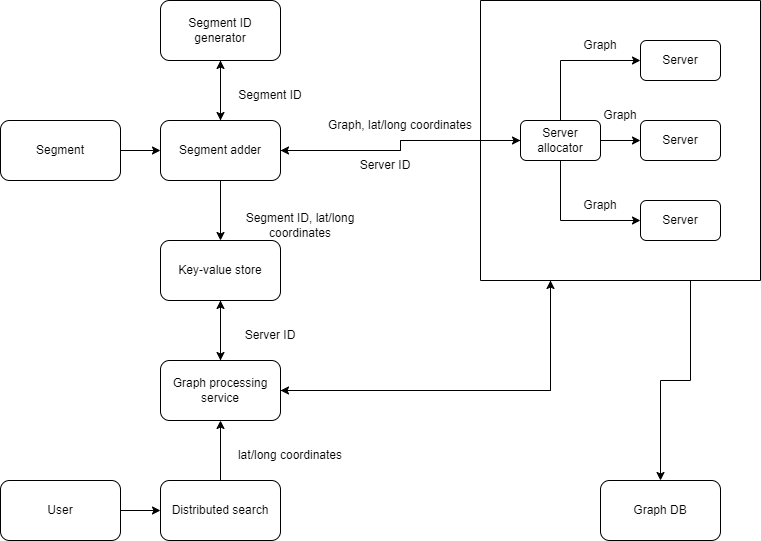

The diagram above was exported from draw.io. Its source (the exported page's mxGraphModel, read from the mxfile embedded in the PNG):
<mxGraphModel dx="882" dy="590" grid="1" gridSize="10" guides="1" tooltips="1" connect="1" arrows="1" fold="1" page="1" pageScale="1" pageWidth="850" pageHeight="1100" math="0" shadow="0">
  <root>
    <mxCell id="0" />
    <mxCell id="1" parent="0" />
    <mxCell id="kdgPaka3iPbMAc7aiYt3-5" style="edgeStyle=orthogonalEdgeStyle;rounded=0;orthogonalLoop=1;jettySize=auto;html=1;exitX=1;exitY=0.5;exitDx=0;exitDy=0;entryX=0;entryY=0.5;entryDx=0;entryDy=0;" parent="1" source="kdgPaka3iPbMAc7aiYt3-1" target="kdgPaka3iPbMAc7aiYt3-2" edge="1">
      <mxGeometry relative="1" as="geometry" />
    </mxCell>
    <mxCell id="kdgPaka3iPbMAc7aiYt3-1" value="Segment" style="rounded=1;whiteSpace=wrap;html=1;" parent="1" vertex="1">
      <mxGeometry x="40" y="160" width="120" height="60" as="geometry" />
    </mxCell>
    <mxCell id="kdgPaka3iPbMAc7aiYt3-21" style="edgeStyle=orthogonalEdgeStyle;rounded=0;orthogonalLoop=1;jettySize=auto;html=1;exitX=0.5;exitY=1;exitDx=0;exitDy=0;entryX=0.5;entryY=0;entryDx=0;entryDy=0;" parent="1" source="kdgPaka3iPbMAc7aiYt3-2" target="kdgPaka3iPbMAc7aiYt3-6" edge="1">
      <mxGeometry relative="1" as="geometry" />
    </mxCell>
    <mxCell id="oOuPCFnpq9xoh86-aVS5-1" style="edgeStyle=orthogonalEdgeStyle;rounded=0;orthogonalLoop=1;jettySize=auto;html=1;exitX=0.5;exitY=0;exitDx=0;exitDy=0;" edge="1" parent="1" source="kdgPaka3iPbMAc7aiYt3-2">
      <mxGeometry relative="1" as="geometry">
        <mxPoint x="260" y="100" as="targetPoint" />
      </mxGeometry>
    </mxCell>
    <mxCell id="oOuPCFnpq9xoh86-aVS5-19" style="edgeStyle=orthogonalEdgeStyle;rounded=0;orthogonalLoop=1;jettySize=auto;html=1;exitX=1;exitY=0.5;exitDx=0;exitDy=0;entryX=0;entryY=0.5;entryDx=0;entryDy=0;" edge="1" parent="1" source="kdgPaka3iPbMAc7aiYt3-2" target="oOuPCFnpq9xoh86-aVS5-15">
      <mxGeometry relative="1" as="geometry" />
    </mxCell>
    <mxCell id="kdgPaka3iPbMAc7aiYt3-2" value="Segment adder" style="rounded=1;whiteSpace=wrap;html=1;" parent="1" vertex="1">
      <mxGeometry x="200" y="160" width="120" height="60" as="geometry" />
    </mxCell>
    <mxCell id="kdgPaka3iPbMAc7aiYt3-4" style="edgeStyle=orthogonalEdgeStyle;rounded=0;orthogonalLoop=1;jettySize=auto;html=1;exitX=0.5;exitY=1;exitDx=0;exitDy=0;" parent="1" source="kdgPaka3iPbMAc7aiYt3-3" target="kdgPaka3iPbMAc7aiYt3-2" edge="1">
      <mxGeometry relative="1" as="geometry" />
    </mxCell>
    <mxCell id="kdgPaka3iPbMAc7aiYt3-3" value="Segment ID generator" style="rounded=1;whiteSpace=wrap;html=1;" parent="1" vertex="1">
      <mxGeometry x="200" y="40" width="120" height="60" as="geometry" />
    </mxCell>
    <mxCell id="kdgPaka3iPbMAc7aiYt3-20" style="edgeStyle=orthogonalEdgeStyle;rounded=0;orthogonalLoop=1;jettySize=auto;html=1;exitX=0.5;exitY=1;exitDx=0;exitDy=0;entryX=0.5;entryY=0;entryDx=0;entryDy=0;" parent="1" source="kdgPaka3iPbMAc7aiYt3-6" target="kdgPaka3iPbMAc7aiYt3-7" edge="1">
      <mxGeometry relative="1" as="geometry" />
    </mxCell>
    <mxCell id="kdgPaka3iPbMAc7aiYt3-6" value="Key-value store" style="rounded=1;whiteSpace=wrap;html=1;" parent="1" vertex="1">
      <mxGeometry x="200" y="280" width="120" height="60" as="geometry" />
    </mxCell>
    <mxCell id="kdgPaka3iPbMAc7aiYt3-12" style="edgeStyle=orthogonalEdgeStyle;rounded=0;orthogonalLoop=1;jettySize=auto;html=1;exitX=0.5;exitY=0;exitDx=0;exitDy=0;entryX=0.5;entryY=0;entryDx=0;entryDy=0;" parent="1" source="kdgPaka3iPbMAc7aiYt3-7" target="kdgPaka3iPbMAc7aiYt3-7" edge="1">
      <mxGeometry relative="1" as="geometry" />
    </mxCell>
    <mxCell id="kdgPaka3iPbMAc7aiYt3-19" style="edgeStyle=orthogonalEdgeStyle;rounded=0;orthogonalLoop=1;jettySize=auto;html=1;exitX=0.5;exitY=0;exitDx=0;exitDy=0;entryX=0.5;entryY=1;entryDx=0;entryDy=0;" parent="1" source="kdgPaka3iPbMAc7aiYt3-7" target="kdgPaka3iPbMAc7aiYt3-6" edge="1">
      <mxGeometry relative="1" as="geometry" />
    </mxCell>
    <mxCell id="oOuPCFnpq9xoh86-aVS5-32" style="edgeStyle=orthogonalEdgeStyle;rounded=0;orthogonalLoop=1;jettySize=auto;html=1;exitX=1;exitY=0.5;exitDx=0;exitDy=0;entryX=0.25;entryY=1;entryDx=0;entryDy=0;" edge="1" parent="1" source="kdgPaka3iPbMAc7aiYt3-7" target="oOuPCFnpq9xoh86-aVS5-7">
      <mxGeometry relative="1" as="geometry" />
    </mxCell>
    <mxCell id="kdgPaka3iPbMAc7aiYt3-7" value="Graph processing service" style="rounded=1;whiteSpace=wrap;html=1;" parent="1" vertex="1">
      <mxGeometry x="200" y="400" width="120" height="60" as="geometry" />
    </mxCell>
    <mxCell id="kdgPaka3iPbMAc7aiYt3-11" style="edgeStyle=orthogonalEdgeStyle;rounded=0;orthogonalLoop=1;jettySize=auto;html=1;exitX=0.5;exitY=0;exitDx=0;exitDy=0;entryX=0.5;entryY=1;entryDx=0;entryDy=0;" parent="1" source="kdgPaka3iPbMAc7aiYt3-8" target="kdgPaka3iPbMAc7aiYt3-7" edge="1">
      <mxGeometry relative="1" as="geometry" />
    </mxCell>
    <mxCell id="kdgPaka3iPbMAc7aiYt3-8" value="Distributed search" style="rounded=1;whiteSpace=wrap;html=1;" parent="1" vertex="1">
      <mxGeometry x="200" y="520" width="120" height="60" as="geometry" />
    </mxCell>
    <mxCell id="kdgPaka3iPbMAc7aiYt3-10" style="edgeStyle=orthogonalEdgeStyle;rounded=0;orthogonalLoop=1;jettySize=auto;html=1;exitX=1;exitY=0.5;exitDx=0;exitDy=0;entryX=0;entryY=0.5;entryDx=0;entryDy=0;" parent="1" source="kdgPaka3iPbMAc7aiYt3-9" target="kdgPaka3iPbMAc7aiYt3-8" edge="1">
      <mxGeometry relative="1" as="geometry" />
    </mxCell>
    <mxCell id="kdgPaka3iPbMAc7aiYt3-9" value="User" style="rounded=1;whiteSpace=wrap;html=1;" parent="1" vertex="1">
      <mxGeometry x="40" y="520" width="120" height="60" as="geometry" />
    </mxCell>
    <mxCell id="kdgPaka3iPbMAc7aiYt3-27" value="Graph DB" style="rounded=1;whiteSpace=wrap;html=1;" parent="1" vertex="1">
      <mxGeometry x="640" y="520" width="120" height="60" as="geometry" />
    </mxCell>
    <mxCell id="oOuPCFnpq9xoh86-aVS5-2" value="Segment ID" style="text;html=1;strokeColor=none;fillColor=none;align=center;verticalAlign=middle;whiteSpace=wrap;rounded=0;" vertex="1" parent="1">
      <mxGeometry x="260" y="120" width="100" height="30" as="geometry" />
    </mxCell>
    <mxCell id="oOuPCFnpq9xoh86-aVS5-3" value="Graph, lat/long coordinates" style="text;html=1;strokeColor=none;fillColor=none;align=center;verticalAlign=middle;whiteSpace=wrap;rounded=0;" vertex="1" parent="1">
      <mxGeometry x="360" y="150" width="160" height="30" as="geometry" />
    </mxCell>
    <mxCell id="oOuPCFnpq9xoh86-aVS5-5" value="Server ID" style="text;html=1;strokeColor=none;fillColor=none;align=center;verticalAlign=middle;whiteSpace=wrap;rounded=0;" vertex="1" parent="1">
      <mxGeometry x="260" y="360" width="100" height="30" as="geometry" />
    </mxCell>
    <mxCell id="oOuPCFnpq9xoh86-aVS5-6" value="lat/long coordinates" style="text;html=1;strokeColor=none;fillColor=none;align=center;verticalAlign=middle;whiteSpace=wrap;rounded=0;" vertex="1" parent="1">
      <mxGeometry x="260" y="480" width="140" height="30" as="geometry" />
    </mxCell>
    <mxCell id="oOuPCFnpq9xoh86-aVS5-33" style="edgeStyle=orthogonalEdgeStyle;rounded=0;orthogonalLoop=1;jettySize=auto;html=1;exitX=0.25;exitY=1;exitDx=0;exitDy=0;entryX=1;entryY=0.5;entryDx=0;entryDy=0;" edge="1" parent="1" source="oOuPCFnpq9xoh86-aVS5-7" target="kdgPaka3iPbMAc7aiYt3-7">
      <mxGeometry relative="1" as="geometry" />
    </mxCell>
    <mxCell id="oOuPCFnpq9xoh86-aVS5-36" style="edgeStyle=orthogonalEdgeStyle;rounded=0;orthogonalLoop=1;jettySize=auto;html=1;exitX=0.75;exitY=1;exitDx=0;exitDy=0;" edge="1" parent="1" source="oOuPCFnpq9xoh86-aVS5-7" target="kdgPaka3iPbMAc7aiYt3-27">
      <mxGeometry relative="1" as="geometry" />
    </mxCell>
    <mxCell id="oOuPCFnpq9xoh86-aVS5-7" value="" style="swimlane;startSize=0;" vertex="1" parent="1">
      <mxGeometry x="520" y="40" width="280" height="280" as="geometry" />
    </mxCell>
    <mxCell id="oOuPCFnpq9xoh86-aVS5-14" value="Server" style="rounded=1;whiteSpace=wrap;html=1;" vertex="1" parent="oOuPCFnpq9xoh86-aVS5-7">
      <mxGeometry x="160" y="40" width="80" height="40" as="geometry" />
    </mxCell>
    <mxCell id="oOuPCFnpq9xoh86-aVS5-16" value="Server" style="rounded=1;whiteSpace=wrap;html=1;" vertex="1" parent="oOuPCFnpq9xoh86-aVS5-7">
      <mxGeometry x="160" y="200" width="80" height="40" as="geometry" />
    </mxCell>
    <mxCell id="oOuPCFnpq9xoh86-aVS5-23" style="edgeStyle=orthogonalEdgeStyle;rounded=0;orthogonalLoop=1;jettySize=auto;html=1;exitX=0.5;exitY=0;exitDx=0;exitDy=0;entryX=0;entryY=0.5;entryDx=0;entryDy=0;" edge="1" parent="oOuPCFnpq9xoh86-aVS5-7" source="oOuPCFnpq9xoh86-aVS5-15" target="oOuPCFnpq9xoh86-aVS5-14">
      <mxGeometry relative="1" as="geometry" />
    </mxCell>
    <mxCell id="oOuPCFnpq9xoh86-aVS5-24" style="edgeStyle=orthogonalEdgeStyle;rounded=0;orthogonalLoop=1;jettySize=auto;html=1;exitX=1;exitY=0.5;exitDx=0;exitDy=0;entryX=0;entryY=0.5;entryDx=0;entryDy=0;" edge="1" parent="oOuPCFnpq9xoh86-aVS5-7" source="oOuPCFnpq9xoh86-aVS5-15" target="oOuPCFnpq9xoh86-aVS5-18">
      <mxGeometry relative="1" as="geometry" />
    </mxCell>
    <mxCell id="oOuPCFnpq9xoh86-aVS5-25" style="edgeStyle=orthogonalEdgeStyle;rounded=0;orthogonalLoop=1;jettySize=auto;html=1;exitX=0.5;exitY=1;exitDx=0;exitDy=0;entryX=0;entryY=0.5;entryDx=0;entryDy=0;" edge="1" parent="oOuPCFnpq9xoh86-aVS5-7" source="oOuPCFnpq9xoh86-aVS5-15" target="oOuPCFnpq9xoh86-aVS5-16">
      <mxGeometry relative="1" as="geometry" />
    </mxCell>
    <mxCell id="oOuPCFnpq9xoh86-aVS5-15" value="Server allocator" style="rounded=1;whiteSpace=wrap;html=1;" vertex="1" parent="oOuPCFnpq9xoh86-aVS5-7">
      <mxGeometry x="40" y="120" width="80" height="40" as="geometry" />
    </mxCell>
    <mxCell id="oOuPCFnpq9xoh86-aVS5-18" value="Server" style="rounded=1;whiteSpace=wrap;html=1;" vertex="1" parent="oOuPCFnpq9xoh86-aVS5-7">
      <mxGeometry x="160" y="120" width="80" height="40" as="geometry" />
    </mxCell>
    <mxCell id="oOuPCFnpq9xoh86-aVS5-26" value="Graph" style="text;html=1;strokeColor=none;fillColor=none;align=center;verticalAlign=middle;whiteSpace=wrap;rounded=0;" vertex="1" parent="oOuPCFnpq9xoh86-aVS5-7">
      <mxGeometry x="100" y="30" width="40" height="30" as="geometry" />
    </mxCell>
    <mxCell id="oOuPCFnpq9xoh86-aVS5-29" value="Graph" style="text;html=1;strokeColor=none;fillColor=none;align=center;verticalAlign=middle;whiteSpace=wrap;rounded=0;" vertex="1" parent="oOuPCFnpq9xoh86-aVS5-7">
      <mxGeometry x="120" y="100" width="40" height="30" as="geometry" />
    </mxCell>
    <mxCell id="oOuPCFnpq9xoh86-aVS5-31" value="Graph" style="text;html=1;strokeColor=none;fillColor=none;align=center;verticalAlign=middle;whiteSpace=wrap;rounded=0;" vertex="1" parent="oOuPCFnpq9xoh86-aVS5-7">
      <mxGeometry x="100" y="190" width="40" height="30" as="geometry" />
    </mxCell>
    <mxCell id="oOuPCFnpq9xoh86-aVS5-20" style="edgeStyle=orthogonalEdgeStyle;rounded=0;orthogonalLoop=1;jettySize=auto;html=1;exitX=0;exitY=0.5;exitDx=0;exitDy=0;entryX=1;entryY=0.5;entryDx=0;entryDy=0;" edge="1" parent="1" source="oOuPCFnpq9xoh86-aVS5-15" target="kdgPaka3iPbMAc7aiYt3-2">
      <mxGeometry relative="1" as="geometry" />
    </mxCell>
    <mxCell id="oOuPCFnpq9xoh86-aVS5-21" value="Segment ID, lat/long coordinates" style="text;html=1;strokeColor=none;fillColor=none;align=center;verticalAlign=middle;whiteSpace=wrap;rounded=0;" vertex="1" parent="1">
      <mxGeometry x="270" y="250" width="140" height="30" as="geometry" />
    </mxCell>
    <mxCell id="oOuPCFnpq9xoh86-aVS5-22" value="Server ID" style="text;html=1;strokeColor=none;fillColor=none;align=center;verticalAlign=middle;whiteSpace=wrap;rounded=0;" vertex="1" parent="1">
      <mxGeometry x="375" y="190" width="100" height="30" as="geometry" />
    </mxCell>
  </root>
</mxGraphModel>